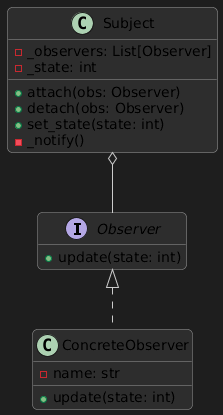

The diagram above was rendered by PlantUML. Its source (embedded in the PNG):
@startuml
skinparam backgroundColor #1e1e1e
skinparam classBackgroundColor #2d2d2d
skinparam classBorderColor #999999
skinparam classArrowColor #cccccc
skinparam shadowing false
skinparam roundcorner 10
hide empty members

interface Observer {
  +update(state: int)
}

class ConcreteObserver {
  -name: str
  +update(state: int)
}

class Subject {
  -_observers: List[Observer]
  -_state: int
  +attach(obs: Observer)
  +detach(obs: Observer)
  +set_state(state: int)
  -_notify()
}

Observer <|.. ConcreteObserver
Subject o-- Observer
@enduml